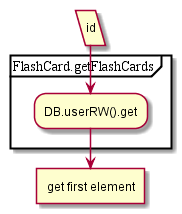

The diagram above was rendered by PlantUML. Its source (embedded in the PNG):
@startuml
:id/
partition FlashCard.getFlashCards {
:DB.userRW().get;
}
:get first element]
@enduml